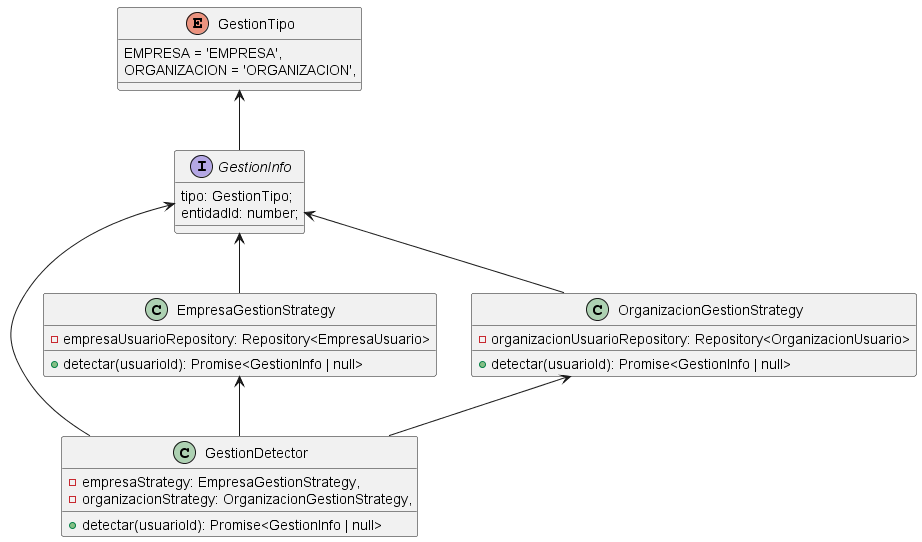

The diagram above was rendered by PlantUML. Its source (embedded in the PNG):
@startuml

class GestionDetector {
    - empresaStrategy: EmpresaGestionStrategy,
    - organizacionStrategy: OrganizacionGestionStrategy,

    + detectar(usuarioId): Promise<GestionInfo | null>
}

class EmpresaGestionStrategy {
    - empresaUsuarioRepository: Repository<EmpresaUsuario>

    + detectar(usuarioId): Promise<GestionInfo | null>
}

class OrganizacionGestionStrategy {
    - organizacionUsuarioRepository: Repository<OrganizacionUsuario>

    + detectar(usuarioId): Promise<GestionInfo | null>
}

interface GestionInfo {
    tipo: GestionTipo;
    entidadId: number;
}

enum GestionTipo {
    EMPRESA = 'EMPRESA',
    ORGANIZACION = 'ORGANIZACION',
}



EmpresaGestionStrategy <-- GestionDetector
OrganizacionGestionStrategy <-- GestionDetector
GestionInfo <-- GestionDetector
GestionTipo <-- GestionInfo
GestionInfo <-- EmpresaGestionStrategy
GestionInfo <-- OrganizacionGestionStrategy

@enduml